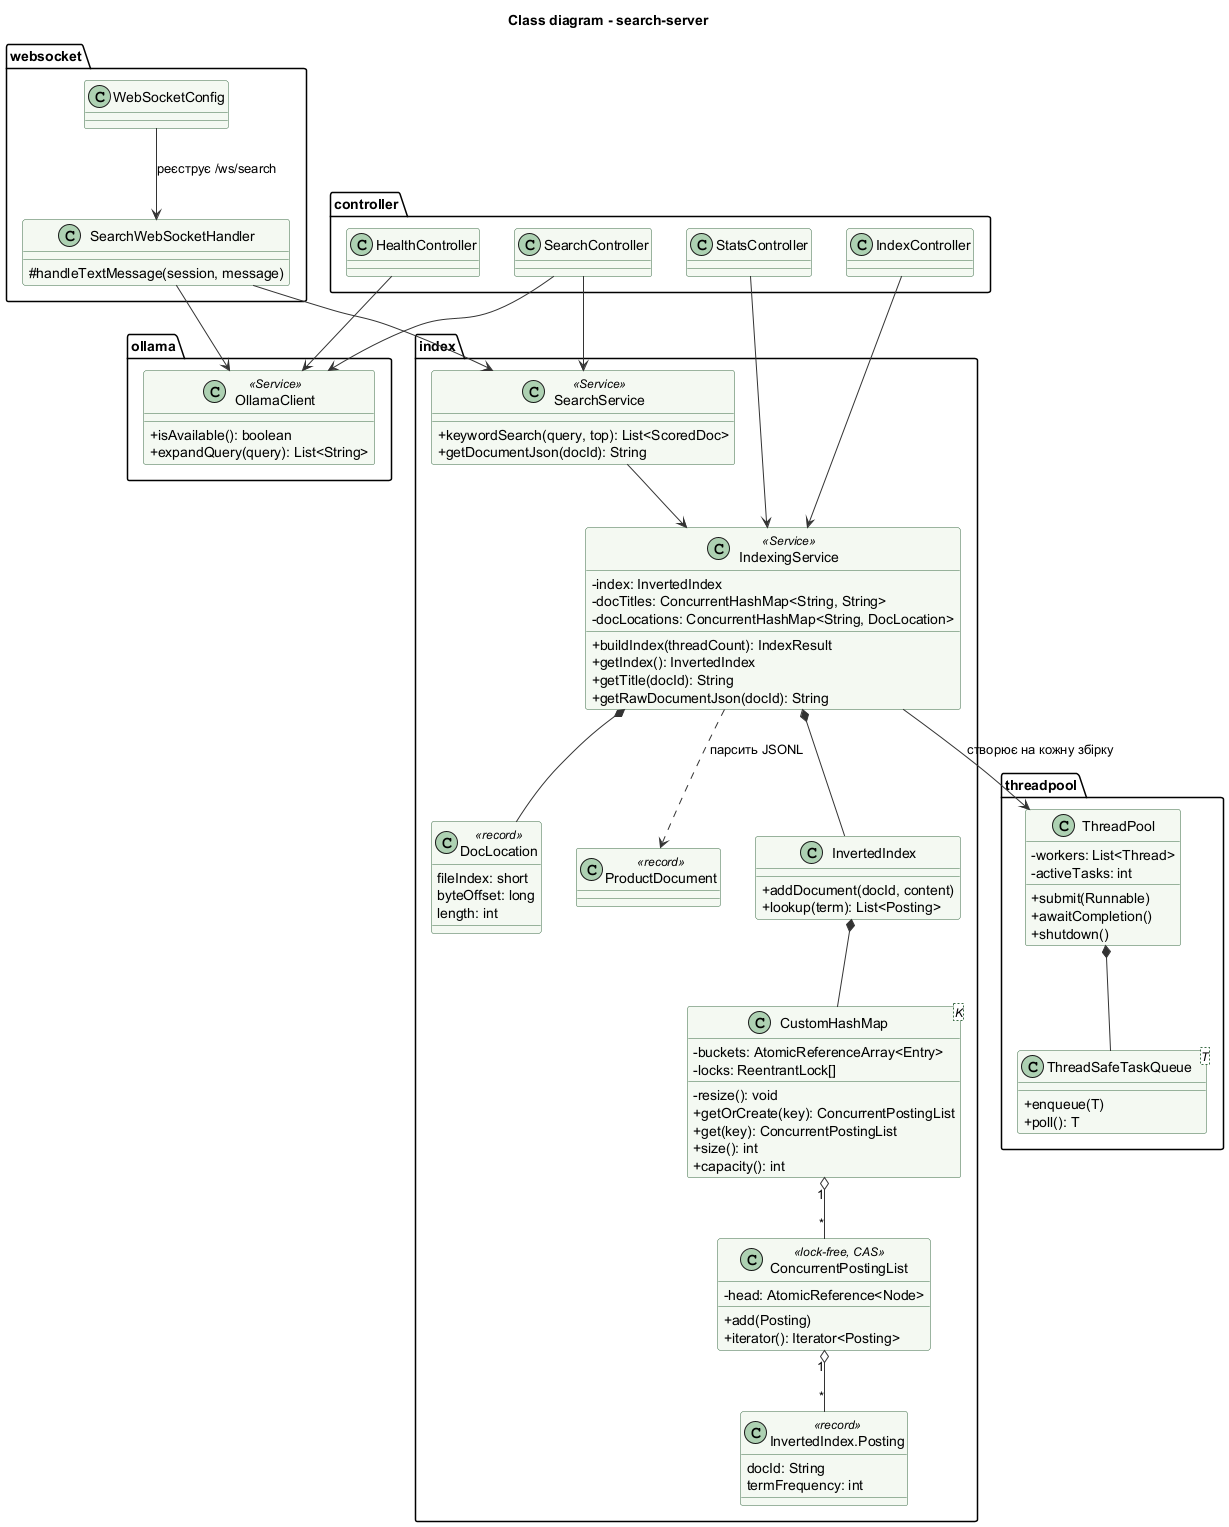

The diagram above was rendered by PlantUML. Its source (embedded in the PNG):
@startuml
skinparam classAttributeIconSize 0

title Class diagram - search-server

skinparam class {
  BackgroundColor #F4F9F2
  BorderColor #3B6B45
  ArrowColor #333333
}
skinparam package {
  BackgroundColor #FFFFFF
  BorderColor #000000
}

package "websocket" {
  class WebSocketConfig
  class SearchWebSocketHandler {
    #handleTextMessage(session, message)
  }
  WebSocketConfig --> SearchWebSocketHandler : реєструє /ws/search
}

package "controller" {
  class SearchController
  class HealthController
  class StatsController
  class IndexController
}

package "ollama" {
  class OllamaClient <<Service>> {
    +isAvailable(): boolean
    +expandQuery(query): List<String>
  }
}

package "threadpool" {
  class ThreadPool {
    -workers: List<Thread>
    -activeTasks: int
    +submit(Runnable)
    +awaitCompletion()
    +shutdown()
  }

  class "ThreadSafeTaskQueue<T>" as ThreadSafeTaskQueue {
    +enqueue(T)
    +poll(): T
  }

  ThreadPool *-- ThreadSafeTaskQueue
}

package "index" {
  class SearchService <<Service>> {
    +keywordSearch(query, top): List<ScoredDoc>
    +getDocumentJson(docId): String
  }

  class IndexingService <<Service>> {
    -index: InvertedIndex
    -docTitles: ConcurrentHashMap<String, String>
    -docLocations: ConcurrentHashMap<String, DocLocation>
    +buildIndex(threadCount): IndexResult
    +getIndex(): InvertedIndex
    +getTitle(docId): String
    +getRawDocumentJson(docId): String
  }

  class DocLocation <<record>> {
    fileIndex: short
    byteOffset: long
    length: int
  }

  class ProductDocument <<record>>

  class InvertedIndex {
    +addDocument(docId, content)
    +lookup(term): List<Posting>
  }

  class "CustomHashMap<K>" as CustomHashMap {
    -buckets: AtomicReferenceArray<Entry>
    -locks: ReentrantLock[]
    -resize(): void
    +getOrCreate(key): ConcurrentPostingList
    +get(key): ConcurrentPostingList
    +size(): int
    +capacity(): int
  }

  class ConcurrentPostingList <<lock-free, CAS>> {
    -head: AtomicReference<Node>
    +add(Posting)
    +iterator(): Iterator<Posting>
  }

  class "InvertedIndex.Posting" as Posting <<record>> {
    docId: String
    termFrequency: int
  }
}

HealthController --> OllamaClient
StatsController --> IndexingService
IndexController --> IndexingService

SearchWebSocketHandler --> SearchService
SearchWebSocketHandler --> OllamaClient

SearchController --> SearchService
SearchController --> OllamaClient

SearchService --> IndexingService
IndexingService --> ThreadPool : створює на кожну збірку
IndexingService ..> ProductDocument : парсить JSONL
IndexingService *-- InvertedIndex
IndexingService *-- DocLocation

InvertedIndex *-- CustomHashMap
CustomHashMap "1" o-- "*" ConcurrentPostingList
ConcurrentPostingList "1" o-- "*" Posting

@enduml